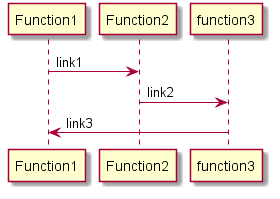

The diagram above was rendered by PlantUML. Its source (embedded in the PNG):
@startuml
Function1 -> Function2: link1

function3 <- Function2: link2

        function3 -> Function1: link3
        @enduml